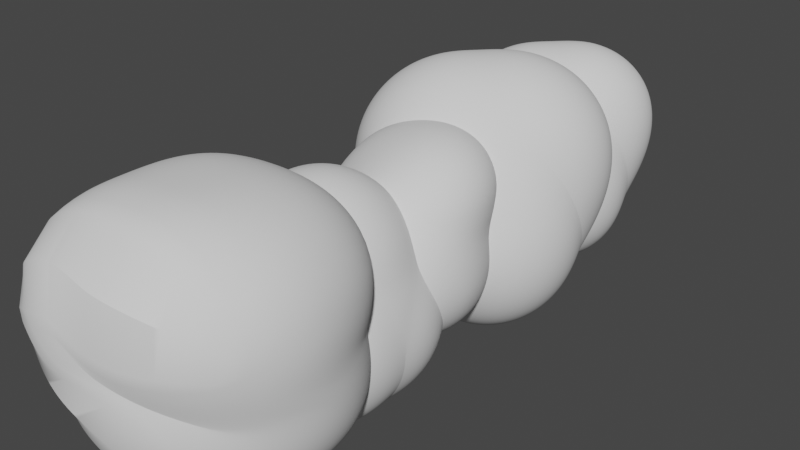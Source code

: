 # Source: rocks.blend  (saved by Blender 3.5.10; exported with 4.5.12 LTS)
import bpy
from mathutils import Matrix  # noqa: F401  (used for matrix-valued properties, if any)

bpy.ops.wm.read_factory_settings(use_empty=True)
scene = bpy.context.scene
scene.name = 'Scene'

# ---- collections
col_collection = bpy.data.collections.new('Collection'); scene.collection.children.link(col_collection)

# ---- node groups
ng_auto_smooth = bpy.data.node_groups.new('Auto Smooth', 'GeometryNodeTree')
_s = ng_auto_smooth.interface.new_socket(name='Geometry', in_out='OUTPUT', socket_type='NodeSocketGeometry')
_s = ng_auto_smooth.interface.new_socket(name='Geometry', in_out='INPUT', socket_type='NodeSocketGeometry')
_s = ng_auto_smooth.interface.new_socket(name='Angle', in_out='INPUT', socket_type='NodeSocketFloat')
_s.subtype = 'ANGLE'
_s.min_value = 0.0
_s.max_value = 3.142
ng_auto_smooth.is_modifier = True
_N = ng_auto_smooth.nodes; _L = ng_auto_smooth.links
n0 = _N.new('NodeGroupOutput'); n0.name = 'Group Output'; n0.location = (480, -100)
n1 = _N.new('NodeGroupInput'); n1.name = 'Group Input'; n1.location = (-420, -300)
n2 = _N.new('NodeGroupInput'); n2.name = 'Group Input.001'; n2.location = (-60, -100)
n3 = _N.new('GeometryNodeSetShadeSmooth'); n3.name = 'Set Shade Smooth'; n3.location = (120, -100)
n3.domain = 'EDGE'
n4 = _N.new('GeometryNodeSetShadeSmooth'); n4.name = 'Set Shade Smooth.001'; n4.location = (300, -100)
n5 = _N.new('GeometryNodeInputMeshEdgeAngle'); n5.name = 'Edge Angle'; n5.location = (-420, -220)
n6 = _N.new('GeometryNodeInputEdgeSmooth'); n6.name = 'Is Edge Smooth'; n6.location = (-60, -160)
n7 = _N.new('GeometryNodeInputShadeSmooth'); n7.name = 'Is Face Smooth'; n7.location = (-240, -340)
n8 = _N.new('FunctionNodeBooleanMath'); n8.name = 'Boolean Math'; n8.location = (-60, -220)
n9 = _N.new('FunctionNodeCompare'); n9.name = 'Compare'; n9.location = (-240, -180)
n9.operation = 'LESS_EQUAL'
_L.new(n5.outputs[0], n9.inputs[0])
_L.new(n4.outputs[0], n0.inputs[0])
_L.new(n1.outputs[1], n9.inputs[1])
_L.new(n9.outputs[0], n8.inputs[0])
_L.new(n7.outputs[0], n8.inputs[1])
_L.new(n2.outputs[0], n3.inputs[0])
_L.new(n6.outputs[0], n3.inputs[1])
_L.new(n3.outputs[0], n4.inputs[0])
_L.new(n8.outputs[0], n3.inputs[2])
n0.is_active_output = True

# ---- world
world_world = bpy.data.worlds.new('World'); scene.world = world_world
world_world.use_nodes = True; world_world.node_tree.nodes.clear()
_N = world_world.node_tree.nodes; _L = world_world.node_tree.links
n0 = _N.new('ShaderNodeOutputWorld'); n0.name = 'World Output'; n0.location = (300, 300)
n1 = _N.new('ShaderNodeBackground'); n1.name = 'Background'; n1.location = (10, 300)
n1.inputs[0].default_value = (0.05088, 0.05088, 0.05088, 1.0)
_L.new(n1.outputs[0], n0.inputs[0])
n0.is_active_output = True
world_world.color = (0.05088, 0.05088, 0.05088)
world_world.use_sun_shadow = False
world_world.sun_shadow_jitter_overblur = 0.0

# ---- meshes
me_rock_006 = bpy.data.meshes.new('rock.006')
me_rock_006.from_pydata([(-0.5, -0.5, -0.5), (-0.5, 0.5, -0.5), (-0.5, 0.5, 0.5), (0.5, -0.5, 0.5), (0.5, 0.5, 0.5), (0.5, 0.5, -0.5), (0.5, -0.5, -0.5)], [], [(0, 3, 2), (0, 6, 3), (0, 1, 5, 6), (2, 3, 4), (5, 3, 6), (1, 4, 3, 5), (0, 2, 4, 1)])
me_rock_006.polygons.foreach_set('use_smooth', [True] * 7)
_k = {(2, 3): 0.12114, (0, 1): 0.34882, (0, 2): 0.28197, (0, 3): 0.24456, (2, 4): 0.28959, (1, 5): 0.15855, (0, 6): 0.12066, (5, 6): 0.10225, (3, 4): 0.33746, (3, 5): 0.11503, (3, 6): 0.09612}
me_rock_006.attributes.new('crease_edge', 'FLOAT', 'EDGE').data.foreach_set('value', [_k.get((min(e.vertices), max(e.vertices)), 0.0) for e in me_rock_006.edges])
me_rock_006.update()
me_rock_007 = bpy.data.meshes.new('rock.007')
me_rock_007.from_pydata([(0.0, 0.0, 0.5), (0.125, -0.2165, 0.0), (0.125, 0.2165, 0.0), (-0.25, 0.0, 0.0), (0.25, -0.433, -0.5), (0.25, 0.0, -0.5), (0.25, 0.433, -0.5), (-0.1082, 0.2165, -0.5), (-0.5, 0.0, -0.5), (-0.1082, -0.2165, -0.5)], [], [(0, 1, 2), (0, 2, 3), (0, 3, 1), (1, 4, 5), (1, 5, 2), (2, 5, 6), (2, 6, 7), (2, 7, 3), (3, 7, 8), (3, 8, 9), (3, 9, 1), (1, 9, 4), (4, 9, 5), (5, 7, 6), (7, 9, 8), (9, 7, 5)])
me_rock_007.polygons.foreach_set('use_smooth', [True] * 16)
me_rock_007.update()
me_rock_008 = bpy.data.meshes.new('rock.008')
me_rock_008.from_pydata([(-0.5, -0.5, -0.5), (-0.5, 0.5, -0.5), (-0.5, 0.5, 0.5), (-0.5, -0.5, 0.5), (0.5, -0.5, -0.5), (0.5, 0.5, -0.5), (0.5, 0.5, 0.5), (0.5, -0.5, 0.5)], [], [(0, 2, 6, 1), (1, 6, 7, 5), (5, 7, 3, 4), (4, 3, 2, 0), (0, 1, 5, 4), (3, 7, 6, 2)])
me_rock_008.polygons.foreach_set('use_smooth', [True] * 6)
_k = {(0, 1): 0.42307, (0, 2): 0.26641, (2, 3): 0.27317, (3, 4): 0.56908, (1, 5): 0.57525, (1, 6): 0.23436, (5, 7): 0.21719, (2, 6): 0.24601, (6, 7): 0.35567, (0, 4): 0.13371, (4, 5): 0.16491, (3, 7): 0.53203}
me_rock_008.attributes.new('crease_edge', 'FLOAT', 'EDGE').data.foreach_set('value', [_k.get((min(e.vertices), max(e.vertices)), 0.0) for e in me_rock_008.edges])
me_rock_008.update()
me_rock_009 = bpy.data.meshes.new('rock.009')
me_rock_009.from_pydata([(-0.25, 0.0, -0.5), (0.5, -0.5, -0.5), (0.25, 0.0, -0.5), (-0.5, 0.5, -0.5), (-0.5, -0.5, 0.5), (0.25, 0.0, 0.5), (0.5, 0.5, 0.5), (-0.25, 0.0, 0.5)], [], [(0, 2, 1), (0, 3, 2), (0, 7, 3), (0, 4, 7), (1, 5, 4), (0, 1, 4), (5, 1, 2), (5, 2, 6), (3, 6, 2), (3, 7, 6), (5, 7, 4), (5, 6, 7)])
me_rock_009.polygons.foreach_set('use_smooth', [True] * 12)
_k = {(0, 1): 0.11528, (0, 2): 0.12799, (0, 3): 0.08671, (0, 4): 0.13207, (1, 5): 0.11298, (5, 6): 0.13077, (0, 7): 0.11302, (5, 7): 0.16415, (1, 2): 0.09991, (6, 7): 0.11278, (4, 7): 0.1399, (1, 4): 0.13879, (2, 3): 0.12712, (2, 5): 0.13877, (2, 6): 0.16553, (3, 6): 0.1392, (4, 5): 0.13157, (3, 7): 0.12227}
me_rock_009.attributes.new('crease_edge', 'FLOAT', 'EDGE').data.foreach_set('value', [_k.get((min(e.vertices), max(e.vertices)), 0.0) for e in me_rock_009.edges])
me_rock_009.update()
me_rock_010 = bpy.data.meshes.new('rock.010')
me_rock_010.from_pydata([(-0.25, 0.0, -0.5), (0.5, -0.5, -0.5), (0.25, 0.0, -0.5), (-0.5, 0.5, -0.5), (-0.5, -0.5, 0.5), (0.25, 0.0, 0.5), (0.5, 0.5, 0.5), (-0.25, 0.0, 0.5)], [], [(0, 2, 1), (0, 3, 2), (0, 7, 3), (0, 4, 7), (1, 5, 4), (0, 1, 4), (5, 1, 2), (5, 2, 6), (3, 6, 2), (3, 7, 6), (5, 7, 4), (5, 6, 7)])
me_rock_010.polygons.foreach_set('use_smooth', [True] * 12)
_k = {(0, 1): 0.11109, (0, 2): 0.15167, (0, 3): 0.13072, (0, 4): 0.10397, (1, 5): 0.05961, (5, 6): 0.12231, (0, 7): 0.16386, (5, 7): 0.12489, (1, 2): 0.16569, (6, 7): 0.0603, (4, 7): 0.12943, (1, 4): 0.17841, (2, 3): 0.1179, (2, 5): 0.10996, (2, 6): 0.10128, (3, 6): 0.16363, (4, 5): 0.18259, (3, 7): 0.09777}
me_rock_010.attributes.new('crease_edge', 'FLOAT', 'EDGE').data.foreach_set('value', [_k.get((min(e.vertices), max(e.vertices)), 0.0) for e in me_rock_010.edges])
me_rock_010.update()

# ---- objects
ob_rock_001 = bpy.data.objects.new('rock.001', me_rock_006)
ob_rock_002 = bpy.data.objects.new('rock.002', me_rock_007)
ob_rock_003 = bpy.data.objects.new('rock.003', me_rock_008)
ob_rock_004 = bpy.data.objects.new('rock.004', me_rock_009)
ob_rock = bpy.data.objects.new('rock', me_rock_010)

# ---- transforms, parenting, visibility, modifiers, constraints
ob_rock_001.location = (0.0, 0.0, 0.0)
_m = ob_rock_001.modifiers.new('Subsurf', 'SUBSURF')
_m.levels = 2
_m.render_levels = 3
_m = ob_rock_001.modifiers.new('Subsurf.001', 'SUBSURF')
_m.levels = 2
_m.render_levels = 3
_m = ob_rock_001.modifiers.new('Displace', 'DISPLACE')
_m.mid_level = 0.0
_m.strength = 0.004378
_m = ob_rock_001.modifiers.new('Displace.001', 'DISPLACE')
_m.mid_level = 0.0
_m.strength = 0.3299
_m = ob_rock_001.modifiers.new('Displace.002', 'DISPLACE')
_m.strength = 0.03637
_m = ob_rock_001.modifiers.new('Displace.003', 'DISPLACE')
_m.strength = 0.02337
_m = ob_rock_001.modifiers.new('Auto Smooth', 'NODES')
_m.node_group = ng_auto_smooth
_gi = [s.identifier for s in ng_auto_smooth.interface.items_tree if s.item_type == 'SOCKET' and s.in_out == 'INPUT']
_m[_gi[1]] = 0.5236  # Angle
ob_rock_002.location = (0.0, -0.876, 0.0)
_m = ob_rock_002.modifiers.new('Subsurf', 'SUBSURF')
_m.levels = 2
_m.render_levels = 3
_m = ob_rock_002.modifiers.new('Subsurf.001', 'SUBSURF')
_m.levels = 2
_m.render_levels = 3
_m = ob_rock_002.modifiers.new('Displace', 'DISPLACE')
_m.mid_level = 0.0
_m.strength = 0.005583
_m = ob_rock_002.modifiers.new('Displace.001', 'DISPLACE')
_m.mid_level = 0.0
_m.strength = 0.5574
_m = ob_rock_002.modifiers.new('Displace.002', 'DISPLACE')
_m.strength = 0.04563
_m = ob_rock_002.modifiers.new('Displace.003', 'DISPLACE')
_m.strength = 0.01539
_m = ob_rock_002.modifiers.new('Auto Smooth', 'NODES')
_m.node_group = ng_auto_smooth
_gi = [s.identifier for s in ng_auto_smooth.interface.items_tree if s.item_type == 'SOCKET' and s.in_out == 'INPUT']
_m[_gi[1]] = 0.5236  # Angle
ob_rock_003.location = (0.0, -1.883, 0.0)
_m = ob_rock_003.modifiers.new('Subsurf', 'SUBSURF')
_m.levels = 2
_m.render_levels = 3
_m = ob_rock_003.modifiers.new('Subsurf.001', 'SUBSURF')
_m.levels = 2
_m.render_levels = 3
_m = ob_rock_003.modifiers.new('Displace', 'DISPLACE')
_m.mid_level = 0.0
_m.strength = 0.005894
_m = ob_rock_003.modifiers.new('Displace.001', 'DISPLACE')
_m.mid_level = 0.0
_m.strength = 0.6081
_m = ob_rock_003.modifiers.new('Displace.002', 'DISPLACE')
_m.strength = 0.05992
_m = ob_rock_003.modifiers.new('Displace.003', 'DISPLACE')
_m.strength = 0.02877
_m = ob_rock_003.modifiers.new('Auto Smooth', 'NODES')
_m.node_group = ng_auto_smooth
_gi = [s.identifier for s in ng_auto_smooth.interface.items_tree if s.item_type == 'SOCKET' and s.in_out == 'INPUT']
_m[_gi[1]] = 0.5236  # Angle
ob_rock_004.location = (0.0, 1.086, 0.0)
_m = ob_rock_004.modifiers.new('Subsurf', 'SUBSURF')
_m.levels = 2
_m.render_levels = 3
_m = ob_rock_004.modifiers.new('Subsurf.001', 'SUBSURF')
_m.levels = 2
_m.render_levels = 3
_m = ob_rock_004.modifiers.new('Displace', 'DISPLACE')
_m.mid_level = 0.0
_m.strength = 0.006193
_m = ob_rock_004.modifiers.new('Displace.001', 'DISPLACE')
_m.mid_level = 0.0
_m.strength = 0.6348
_m = ob_rock_004.modifiers.new('Displace.002', 'DISPLACE')
_m.strength = 0.0539
_m = ob_rock_004.modifiers.new('Displace.003', 'DISPLACE')
_m.strength = 0.01494
_m = ob_rock_004.modifiers.new('Auto Smooth', 'NODES')
_m.node_group = ng_auto_smooth
_gi = [s.identifier for s in ng_auto_smooth.interface.items_tree if s.item_type == 'SOCKET' and s.in_out == 'INPUT']
_m[_gi[1]] = 0.5236  # Angle
ob_rock.location = (0.0, 2.165, 0.0)
_m = ob_rock.modifiers.new('Subsurf', 'SUBSURF')
_m.levels = 2
_m.render_levels = 3
_m = ob_rock.modifiers.new('Subsurf.001', 'SUBSURF')
_m.levels = 2
_m.render_levels = 3
_m = ob_rock.modifiers.new('Displace', 'DISPLACE')
_m.mid_level = 0.0
_m.strength = 0.005542
_m = ob_rock.modifiers.new('Displace.001', 'DISPLACE')
_m.mid_level = 0.0
_m.strength = 0.4508
_m = ob_rock.modifiers.new('Displace.002', 'DISPLACE')
_m.strength = 0.05923
_m = ob_rock.modifiers.new('Displace.003', 'DISPLACE')
_m.strength = 0.01455
_m = ob_rock.modifiers.new('Auto Smooth', 'NODES')
_m.node_group = ng_auto_smooth
_gi = [s.identifier for s in ng_auto_smooth.interface.items_tree if s.item_type == 'SOCKET' and s.in_out == 'INPUT']
_m[_gi[1]] = 0.5236  # Angle

# ---- collection membership
col_collection.objects.link(ob_rock_001)
col_collection.objects.link(ob_rock_002)
col_collection.objects.link(ob_rock_003)
col_collection.objects.link(ob_rock_004)
col_collection.objects.link(ob_rock)

# ---- scene / render settings (as saved in the file)
scene.frame_start = 1; scene.frame_end = 250; scene.frame_set(1)
scene.render.engine = 'BLENDER_EEVEE_NEXT'
scene.cycles.sampling_pattern = 'TABULATED_SOBOL'
scene.view_settings.view_transform = 'Filmic'
bpy.context.view_layer.update()

# ---- added for rendering (the .blend has no active camera and no usable light): camera, sun
cam_auto = bpy.data.cameras.new('AutoCamera')
cam_auto.lens = 50.0
cam_auto.sensor_width = 36.0
cam_auto.clip_end = 1000.0
ob_auto_camera = bpy.data.objects.new('AutoCamera', cam_auto)
scene.collection.objects.link(ob_auto_camera)
ob_auto_camera.location = (4.92658, -5.91063, 3.97764)
ob_auto_camera.rotation_euler = (1.09748, -7.21219e-08, 0.694738)
scene.camera = ob_auto_camera
light_auto_sun = bpy.data.lights.new('AutoSun', 'SUN')
light_auto_sun.energy = 3.0
light_auto_sun.angle = 0.0523599
ob_auto_sun = bpy.data.objects.new('AutoSun', light_auto_sun)
scene.collection.objects.link(ob_auto_sun)
ob_auto_sun.rotation_euler = (0.872665, 0.174533, 0.523599)
bpy.context.view_layer.update()
